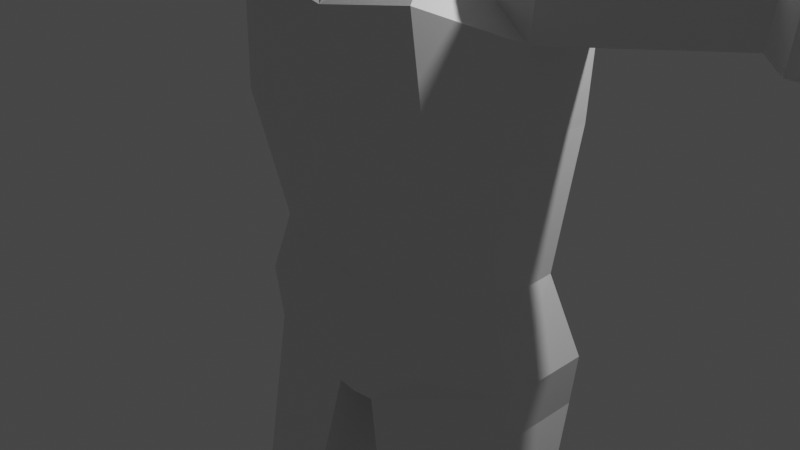 # Source: low_poly.blend  (saved by Blender 2.80.75; exported with 4.5.12 LTS)
import bpy
from mathutils import Matrix  # noqa: F401  (used for matrix-valued properties, if any)

bpy.ops.wm.read_factory_settings(use_empty=True)
scene = bpy.context.scene
scene.name = 'Scene'

# ---- collections
col_collection = bpy.data.collections.new('Collection'); scene.collection.children.link(col_collection)

# ---- materials (node trees are filled in below, after node groups)
mat_material = bpy.data.materials.new('Material')
mat_material.alpha_threshold = 0.0
mat_material.use_transparent_shadow = False
mat_material.line_color = (0.0, 0.0, 0.0, 1.0)

# ---- material node trees
mat_material.use_nodes = True; mat_material.node_tree.nodes.clear()
_N = mat_material.node_tree.nodes; _L = mat_material.node_tree.links
n0 = _N.new('ShaderNodeOutputMaterial'); n0.name = 'Material Output'; n0.location = (300, 300)
n1 = _N.new('ShaderNodeBsdfPrincipled'); n1.name = 'Principled BSDF'; n1.location = (10, 300)
n1.distribution = 'GGX'
n1.subsurface_method = 'BURLEY'
n1.inputs[2].default_value = 0.4
n1.inputs[3].default_value = 1.45
n1.inputs[27].default_value = (0.0, 0.0, 0.0, 1.0)
n1.inputs[28].default_value = 1.0
_L.new(n1.outputs[0], n0.inputs[0])
n0.is_active_output = True

# ---- world
world_world = bpy.data.worlds.new('World'); scene.world = world_world
world_world.use_nodes = True; world_world.node_tree.nodes.clear()
_N = world_world.node_tree.nodes; _L = world_world.node_tree.links
n0 = _N.new('ShaderNodeOutputWorld'); n0.name = 'World Output'; n0.location = (300, 300)
n1 = _N.new('ShaderNodeBackground'); n1.name = 'Background'; n1.location = (10, 300)
n1.inputs[0].default_value = (0.05088, 0.05088, 0.05088, 1.0)
_L.new(n1.outputs[0], n0.inputs[0])
n0.is_active_output = True
world_world.color = (0.05088, 0.05088, 0.05088)
world_world.use_sun_shadow = False
world_world.sun_shadow_jitter_overblur = 0.0

# ---- cameras
cam_camera = bpy.data.cameras.new('Camera')
cam_camera.clip_end = 100.0
cam_camera.ortho_scale = 7.314

# ---- lights
light_light = bpy.data.lights.new('Light', 'POINT')
light_light.transmission_factor = 0.0
light_light.energy = 1000.0
light_light.shadow_soft_size = 0.1
light_light.shadow_maximum_resolution = 0.006
light_light.use_absolute_resolution = True

# ---- meshes
me_cube = bpy.data.meshes.new('Cube')
me_cube.from_pydata([(0.6719, 0.9822, 5.811), (0.5865, 1.056, 3.808), (0.6882, -0.4875, 5.702), (0.685, -0.4718, 3.808), (0.8687, -0.4718, 4.452), (0.8999, -0.3961, 4.948), (0.7703, 1.056, 4.452), (0.7703, 1.056, 4.97), (0.8735, 0.5641, 5.846), (0.8735, -0.05975, 5.846), (0.6492, -0.1234, 3.785), (0.7006, 0.5621, 3.799), (1.0, 0.5671, 4.452), (1.0, -0.05672, 4.452), (1.0, 0.5671, 4.97), (1.0, -0.05672, 4.97), (0.7593, -0.248, 3.079), (0.8107, 0.7059, 3.092), (1.11, -0.9222, 2.587), (0.9529, 1.149, 2.34), (1.929, -0.3161, 3.164), (1.935, 0.6378, 3.177), (1.792, -0.2538, 2.27), (1.807, 0.6378, 2.436), (1.102, -0.4891, -0.3451), (1.04, 0.9079, -0.276), (1.495, -0.2076, -0.2998), (1.515, 0.5824, -0.2466), (1.23, -0.8514, 1.285), (1.657, 0.7532, 1.299), (1.655, -0.4229, 1.285), (1.006, 1.145, 1.299), (5.903, -0.1165, 2.907), (5.905, 0.3956, 2.915), (5.903, -0.1165, 2.504), (5.905, 0.3956, 2.511), (3.698, 0.6403, 3.01), (3.643, 0.6403, 2.572), (3.694, 0.08009, 3.002), (3.64, 0.08009, 2.565), (3.938, 0.7466, 3.068), (3.933, -0.01877, 3.058), (3.866, -0.01877, 2.458), (3.87, 0.7466, 2.468), (6.139, -0.3087, 2.92), (6.141, 0.5857, 2.926), (6.139, -0.3087, 2.524), (6.141, 0.5857, 2.53), (6.571, -0.31, 2.985), (6.574, 0.5845, 2.99), (6.571, -0.31, 2.644), (6.574, 0.5845, 2.65), (7.338, -0.09705, 2.803), (7.339, 0.3684, 2.807), (7.338, -0.09705, 2.612), (7.339, 0.3684, 2.615), (7.502, 0.004803, 2.762), (7.503, 0.2654, 2.764), (7.502, 0.004803, 2.655), (7.503, 0.2654, 2.656), (6.494, -0.6499, 2.888), (6.494, -0.6499, 2.524), (6.625, -0.4062, 2.865), (6.625, -0.4062, 2.548), (6.821, -0.6418, 2.812), (6.821, -0.6418, 2.576), (6.905, -0.4846, 2.797), (6.905, -0.4846, 2.592), (0.9119, -0.6802, -1.159), (0.7824, 1.305, -1.15), (1.795, -0.2693, -1.159), (1.797, 0.7662, -1.145), (0.2405, -0.6266, -1.784), (0.03966, 1.144, -1.77), (1.698, -0.2447, -1.784), (1.7, 0.7977, -1.77), (1.055, -0.2845, -7.42), (0.885, 0.8172, -7.078), (1.998, -0.02275, -7.42), (1.978, 0.6031, -7.078), (1.791, -0.5258, -4.015), (1.792, 0.185, -4.005), (0.5678, 0.4687, -4.005), (0.7174, -0.7848, -4.015), (1.643, -0.6601, -4.497), (0.4791, 0.5395, -4.485), (1.956, 0.1973, -4.485), (0.9711, -0.9725, -4.497), (1.125, -0.2765, -8.152), (1.04, 0.9805, -8.149), (1.998, -0.01479, -8.152), (1.823, 0.8271, -8.149), (1.423, -1.853, -7.739), (2.365, -1.591, -7.739), (1.471, -1.775, -8.092), (2.414, -1.513, -8.092), (2.206, -0.7639, -8.122), (1.263, -1.026, -8.122), (1.252, -1.055, -7.44), (2.195, -0.7935, -7.44), (1.06, -0.2694, -7.808), (2.016, 0.006578, -7.808), (0.9245, 0.9742, -7.623), (1.913, 0.7804, -7.623), (1.436, -1.886, -7.889), (2.429, -1.61, -7.889), (1.236, -1.071, -7.775), (2.23, -0.7948, -7.775), (-0.6719, 0.9822, 5.811), (-0.5865, 1.056, 3.808), (-0.6882, -0.4875, 5.702), (-0.685, -0.4718, 3.808), (-0.8687, -0.4718, 4.452), (-0.8999, -0.3961, 4.948), (-0.7703, 1.056, 4.452), (-0.7703, 1.056, 4.97), (-3.417e-07, 1.087, 3.595), (-3.417e-07, -0.6647, 5.779), (-3.417e-07, -0.8263, 3.287), (-3.417e-07, 1.142, 6.015), (-3.417e-07, 1.394, 4.977), (-3.417e-07, 1.394, 4.459), (-3.417e-07, -0.6925, 4.945), (-3.417e-07, -1.074, 4.409), (-0.8735, 0.5641, 5.846), (-0.8735, -0.05975, 5.846), (-0.6492, -0.1234, 3.785), (-0.7006, 0.5621, 3.799), (-3.417e-07, 0.7594, 3.538), (-3.417e-07, -0.3721, 3.535), (-3.417e-07, 0.5671, 6.121), (-3.417e-07, -0.05672, 6.121), (-1.0, 0.5671, 4.452), (-1.0, -0.05672, 4.452), (-1.0, 0.5671, 4.97), (-1.0, -0.05672, 4.97), (-0.7593, -0.248, 3.079), (-0.8107, 0.7059, 3.092), (-3.417e-07, 0.9033, 2.977), (-3.417e-07, -0.4967, 2.975), (-1.11, -0.9222, 2.587), (-0.9529, 1.149, 2.34), (-3.417e-07, 1.132, 2.326), (-3.417e-07, -0.9517, 2.388), (-1.929, -0.3161, 3.164), (-1.935, 0.6378, 3.177), (-1.792, -0.2538, 2.27), (-1.807, 0.6378, 2.436), (-1.102, -0.4891, -0.3451), (-1.04, 0.9079, -0.276), (-3.417e-07, 1.102, -0.4191), (-3.417e-07, -0.603, -0.5096), (-1.495, -0.2076, -0.2998), (-1.515, 0.5824, -0.2466), (-1.23, -0.8514, 1.285), (-1.657, 0.7532, 1.299), (-1.655, -0.4229, 1.285), (-3.417e-07, -1.071, 1.285), (-1.006, 1.145, 1.299), (-3.417e-07, 1.337, 1.285), (-5.903, -0.1165, 2.907), (-5.905, 0.3956, 2.915), (-5.903, -0.1165, 2.504), (-5.905, 0.3956, 2.511), (-3.698, 0.6403, 3.01), (-3.643, 0.6403, 2.572), (-3.694, 0.08009, 3.002), (-3.64, 0.08009, 2.565), (-3.938, 0.7466, 3.068), (-3.933, -0.01877, 3.058), (-3.866, -0.01877, 2.458), (-3.87, 0.7466, 2.468), (-6.139, -0.3087, 2.92), (-6.141, 0.5857, 2.926), (-6.139, -0.3087, 2.524), (-6.141, 0.5857, 2.53), (-6.571, -0.31, 2.985), (-6.574, 0.5845, 2.99), (-6.571, -0.31, 2.644), (-6.574, 0.5845, 2.65), (-7.338, -0.09705, 2.803), (-7.339, 0.3684, 2.807), (-7.338, -0.09705, 2.612), (-7.339, 0.3684, 2.615), (-7.502, 0.004803, 2.762), (-7.503, 0.2654, 2.764), (-7.502, 0.004803, 2.655), (-7.503, 0.2654, 2.656), (-6.494, -0.6499, 2.888), (-6.494, -0.6499, 2.524), (-6.625, -0.4062, 2.865), (-6.625, -0.4062, 2.548), (-6.821, -0.6418, 2.812), (-6.821, -0.6418, 2.576), (-6.905, -0.4846, 2.797), (-6.905, -0.4846, 2.592), (-0.9119, -0.6802, -1.159), (-0.7824, 1.305, -1.15), (-3.417e-07, 1.433, -1.159), (-3.417e-07, -0.7952, -1.159), (-1.795, -0.2693, -1.159), (-1.797, 0.7662, -1.145), (-0.2405, -0.6266, -1.784), (-0.03966, 1.144, -1.77), (-3.417e-07, 1.212, -1.784), (-3.417e-07, -0.6546, -1.784), (-1.698, -0.2447, -1.784), (-1.7, 0.7977, -1.77), (-1.055, -0.2845, -7.42), (-0.885, 0.8172, -7.078), (-1.998, -0.02275, -7.42), (-1.978, 0.6031, -7.078), (-1.791, -0.5258, -4.015), (-1.792, 0.185, -4.005), (-0.5678, 0.4687, -4.005), (-0.7174, -0.7848, -4.015), (-1.643, -0.6601, -4.497), (-0.4791, 0.5395, -4.485), (-1.956, 0.1973, -4.485), (-0.9711, -0.9725, -4.497), (-1.125, -0.2765, -8.152), (-1.04, 0.9805, -8.149), (-1.998, -0.01479, -8.152), (-1.823, 0.8271, -8.149), (-1.423, -1.853, -7.739), (-2.365, -1.591, -7.739), (-1.471, -1.775, -8.092), (-2.414, -1.513, -8.092), (-2.206, -0.7639, -8.122), (-1.263, -1.026, -8.122), (-1.252, -1.055, -7.44), (-2.195, -0.7935, -7.44), (-1.06, -0.2694, -7.808), (-2.016, 0.006578, -7.808), (-0.9245, 0.9742, -7.623), (-1.913, 0.7804, -7.623), (-1.436, -1.886, -7.889), (-2.429, -1.61, -7.889), (-1.236, -1.071, -7.775), (-2.23, -0.7948, -7.775)], [], [(116, 121, 6, 1), (3, 4, 123, 118), (121, 120, 7, 6), (129, 10, 3, 118), (15, 9, 2, 5), (120, 119, 0, 7), (10, 13, 4, 3), (4, 5, 122, 123), (5, 2, 117, 122), (9, 131, 117, 2), (13, 15, 5, 4), (6, 7, 14, 12), (12, 14, 15, 13), (0, 119, 130, 8), (8, 130, 131, 9), (1, 6, 12, 11), (11, 12, 13, 10), (7, 0, 8, 14), (14, 8, 9, 15), (116, 1, 11, 128), (128, 11, 17, 138), (138, 17, 19, 142), (11, 10, 16, 17), (10, 129, 139, 16), (28, 157, 151, 24), (17, 16, 20, 21), (16, 139, 143, 18), (43, 40, 33, 35), (16, 18, 22, 20), (19, 17, 21, 23), (30, 28, 24, 26), (27, 26, 70, 71), (25, 27, 71, 69), (31, 29, 27, 25), (159, 31, 25, 150), (29, 30, 26, 27), (23, 22, 30, 29), (142, 19, 31, 159), (19, 23, 29, 31), (22, 18, 28, 30), (18, 143, 157, 28), (35, 33, 45, 47), (40, 41, 32, 33), (41, 42, 34, 32), (42, 43, 35, 34), (22, 23, 37, 39), (20, 22, 39, 38), (21, 20, 38, 36), (23, 21, 36, 37), (39, 37, 43, 42), (38, 39, 42, 41), (36, 38, 41, 40), (37, 36, 40, 43), (47, 45, 49, 51), (33, 32, 44, 45), (32, 34, 46, 44), (34, 35, 47, 46), (48, 50, 54, 52), (45, 44, 48, 49), (46, 50, 63, 61), (46, 47, 51, 50), (52, 54, 58, 56), (50, 51, 55, 54), (51, 49, 53, 55), (49, 48, 52, 53), (57, 56, 58, 59), (54, 55, 59, 58), (55, 53, 57, 59), (53, 52, 56, 57), (61, 63, 67, 65), (50, 48, 62, 63), (44, 46, 61, 60), (48, 44, 60, 62), (64, 65, 67, 66), (63, 62, 66, 67), (62, 60, 64, 66), (60, 61, 65, 64), (68, 199, 205, 72), (70, 68, 72, 74), (150, 25, 69, 198), (26, 24, 68, 70), (24, 151, 199, 68), (204, 73, 72, 205), (86, 84, 78, 79), (69, 71, 75, 73), (71, 70, 74, 75), (198, 69, 73, 204), (97, 96, 95, 94), (87, 85, 77, 76), (84, 87, 76, 78), (85, 86, 79, 77), (73, 75, 81, 82), (74, 72, 83, 80), (72, 73, 82, 83), (75, 74, 80, 81), (82, 81, 86, 85), (80, 83, 87, 84), (83, 82, 85, 87), (81, 80, 84, 86), (88, 89, 91, 90), (100, 102, 89, 88), (102, 103, 91, 89), (103, 101, 90, 91), (105, 104, 94, 95), (99, 98, 92, 93), (107, 99, 93, 105), (106, 97, 94, 104), (100, 88, 97, 106), (101, 78, 99, 107), (78, 76, 98, 99), (88, 90, 96, 97), (90, 101, 107, 96), (76, 100, 106, 98), (98, 106, 104, 92), (96, 107, 105, 95), (93, 92, 104, 105), (79, 78, 101, 103), (77, 79, 103, 102), (76, 77, 102, 100), (116, 109, 114, 121), (111, 118, 123, 112), (121, 114, 115, 120), (129, 118, 111, 126), (135, 113, 110, 125), (120, 115, 108, 119), (126, 111, 112, 133), (112, 123, 122, 113), (113, 122, 117, 110), (125, 110, 117, 131), (133, 112, 113, 135), (114, 132, 134, 115), (132, 133, 135, 134), (108, 124, 130, 119), (124, 125, 131, 130), (109, 127, 132, 114), (127, 126, 133, 132), (115, 134, 124, 108), (134, 135, 125, 124), (116, 128, 127, 109), (128, 138, 137, 127), (138, 142, 141, 137), (127, 137, 136, 126), (126, 136, 139, 129), (154, 148, 151, 157), (137, 145, 144, 136), (136, 140, 143, 139), (171, 163, 161, 168), (136, 144, 146, 140), (141, 147, 145, 137), (156, 152, 148, 154), (153, 201, 200, 152), (149, 197, 201, 153), (158, 149, 153, 155), (159, 150, 149, 158), (155, 153, 152, 156), (147, 155, 156, 146), (142, 159, 158, 141), (141, 158, 155, 147), (146, 156, 154, 140), (140, 154, 157, 143), (163, 175, 173, 161), (168, 161, 160, 169), (169, 160, 162, 170), (170, 162, 163, 171), (146, 167, 165, 147), (144, 166, 167, 146), (145, 164, 166, 144), (147, 165, 164, 145), (167, 170, 171, 165), (166, 169, 170, 167), (164, 168, 169, 166), (165, 171, 168, 164), (175, 179, 177, 173), (161, 173, 172, 160), (160, 172, 174, 162), (162, 174, 175, 163), (176, 180, 182, 178), (173, 177, 176, 172), (174, 189, 191, 178), (174, 178, 179, 175), (180, 184, 186, 182), (178, 182, 183, 179), (179, 183, 181, 177), (177, 181, 180, 176), (185, 187, 186, 184), (182, 186, 187, 183), (183, 187, 185, 181), (181, 185, 184, 180), (189, 193, 195, 191), (178, 191, 190, 176), (172, 188, 189, 174), (176, 190, 188, 172), (192, 194, 195, 193), (191, 195, 194, 190), (190, 194, 192, 188), (188, 192, 193, 189), (196, 202, 205, 199), (200, 206, 202, 196), (150, 198, 197, 149), (152, 200, 196, 148), (148, 196, 199, 151), (204, 205, 202, 203), (218, 211, 210, 216), (197, 203, 207, 201), (201, 207, 206, 200), (198, 204, 203, 197), (229, 226, 227, 228), (219, 208, 209, 217), (216, 210, 208, 219), (217, 209, 211, 218), (203, 214, 213, 207), (206, 212, 215, 202), (202, 215, 214, 203), (207, 213, 212, 206), (214, 217, 218, 213), (212, 216, 219, 215), (215, 219, 217, 214), (213, 218, 216, 212), (220, 222, 223, 221), (232, 220, 221, 234), (234, 221, 223, 235), (235, 223, 222, 233), (237, 227, 226, 236), (231, 225, 224, 230), (239, 237, 225, 231), (238, 236, 226, 229), (232, 238, 229, 220), (233, 239, 231, 210), (210, 231, 230, 208), (220, 229, 228, 222), (222, 228, 239, 233), (208, 230, 238, 232), (230, 224, 236, 238), (228, 227, 237, 239), (225, 237, 236, 224), (211, 235, 233, 210), (209, 234, 235, 211), (208, 232, 234, 209)])
_uv = me_cube.uv_layers.new(name='UVMap')
_uv.uv.foreach_set('vector', [0.625, 0.625, 0.7083, 0.625, 0.7083, 0.75, 0.625, 0.75, 0.375, 0.25, 0.4583, 0.25, 0.4583, 0.375, 0.375, 0.375, 0.7083, 0.625, 0.7917, 0.625, 0.7917, 0.75, 0.7083, 0.75, 0.5, 0.9167, 0.625, 0.9167, 0.625, 1.0, 0.5, 1.0, 0.2917, 0.6667, 0.375, 0.6667, 0.375, 0.75, 0.2917, 0.75, 0.7917, 0.625, 0.875, 0.625, 0.875, 0.75, 0.7917, 0.75, 0.125, 0.6667, 0.2083, 0.6667, 0.2083, 0.75, 0.125, 0.75, 0.4583, 0.25, 0.5417, 0.25, 0.5417, 0.375, 0.4583, 0.375, 0.5417, 0.25, 0.625, 0.25, 0.625, 0.375, 0.5417, 0.375, 0.375, 0.1667, 0.5, 0.1667, 0.5, 0.25, 0.375, 0.25, 0.2083, 0.6667, 0.2917, 0.6667, 0.2917, 0.75, 0.2083, 0.75, 0.2083, 0.5, 0.2917, 0.5, 0.2917, 0.5833, 0.2083, 0.5833, 0.2083, 0.5833, 0.2917, 0.5833, 0.2917, 0.6667, 0.2083, 0.6667, 0.375, 0.0, 0.5, 0.0, 0.5, 0.08333, 0.375, 0.08333, 0.375, 0.08333, 0.5, 0.08333, 0.5, 0.1667, 0.375, 0.1667, 0.125, 0.5, 0.2083, 0.5, 0.2083, 0.5833, 0.125, 0.5833, 0.125, 0.5833, 0.2083, 0.5833, 0.2083, 0.6667, 0.125, 0.6667, 0.2917, 0.5, 0.375, 0.5, 0.375, 0.5833, 0.2917, 0.5833, 0.2917, 0.5833, 0.375, 0.5833, 0.375, 0.6667, 0.2917, 0.6667, 0.5, 0.75, 0.625, 0.75, 0.625, 0.8333, 0.5, 0.8333, 0.5, 0.8333, 0.625, 0.8333, 0.625, 0.8333, 0.5, 0.8333, 0.5, 0.8333, 0.625, 0.8333, 0.625, 0.8333, 0.5, 0.8333, 0.125, 0.5833, 0.125, 0.6667, 0.125, 0.6667, 0.125, 0.5833, 0.625, 0.9167, 0.5, 0.9167, 0.5, 0.9167, 0.625, 0.9167, 0.625, 0.9167, 0.5, 0.9167, 0.5, 0.9167, 0.625, 0.9167, 0.125, 0.5833, 0.125, 0.6667, 0.125, 0.6667, 0.125, 0.5833, 0.625, 0.9167, 0.5, 0.9167, 0.5, 0.9167, 0.625, 0.9167, 0.625, 0.8333, 0.625, 0.8333, 0.625, 0.8333, 0.625, 0.8333, 0.625, 0.9167, 0.625, 0.9167, 0.625, 0.9167, 0.625, 0.9167, 0.625, 0.8333, 0.625, 0.8333, 0.625, 0.8333, 0.625, 0.8333, 0.625, 0.9167, 0.625, 0.9167, 0.625, 0.9167, 0.625, 0.9167, 0.125, 0.5833, 0.125, 0.6667, 0.125, 0.6667, 0.125, 0.5833, 0.625, 0.8333, 0.625, 0.8333, 0.625, 0.8333, 0.5806, 0.8333, 0.625, 0.8333, 0.625, 0.8333, 0.625, 0.8333, 0.625, 0.8333, 0.5, 0.8333, 0.625, 0.8333, 0.625, 0.8333, 0.5, 0.8333, 0.125, 0.5833, 0.125, 0.6667, 0.125, 0.6667, 0.125, 0.5833, 0.125, 0.5833, 0.125, 0.6667, 0.125, 0.6667, 0.125, 0.5833, 0.5, 0.8333, 0.625, 0.8333, 0.625, 0.8333, 0.5, 0.8333, 0.625, 0.8333, 0.625, 0.8333, 0.625, 0.8333, 0.625, 0.8333, 0.625, 0.9167, 0.625, 0.9167, 0.625, 0.9167, 0.625, 0.9167, 0.625, 0.9167, 0.5, 0.9167, 0.5, 0.9167, 0.625, 0.9167, 0.625, 0.8333, 0.625, 0.8333, 0.625, 0.8333, 0.625, 0.8333, 0.125, 0.5833, 0.125, 0.6667, 0.125, 0.6667, 0.125, 0.5833, 0.625, 0.9167, 0.625, 0.9167, 0.625, 0.9167, 0.625, 0.9167, 0.125, 0.6667, 0.125, 0.5833, 0.125, 0.5833, 0.125, 0.6667, 0.125, 0.6667, 0.125, 0.5833, 0.125, 0.5833, 0.125, 0.6667, 0.625, 0.9167, 0.625, 0.9167, 0.625, 0.9167, 0.625, 0.9167, 0.125, 0.5833, 0.125, 0.6667, 0.125, 0.6667, 0.125, 0.5833, 0.625, 0.8333, 0.625, 0.8333, 0.625, 0.8333, 0.625, 0.8333, 0.125, 0.6667, 0.125, 0.5833, 0.125, 0.5833, 0.125, 0.6667, 0.625, 0.9167, 0.625, 0.9167, 0.625, 0.9167, 0.625, 0.9167, 0.125, 0.5833, 0.125, 0.6667, 0.125, 0.6667, 0.125, 0.5833, 0.625, 0.8333, 0.625, 0.8333, 0.625, 0.8333, 0.625, 0.8333, 0.625, 0.8333, 0.625, 0.8333, 0.625, 0.8333, 0.625, 0.8333, 0.125, 0.5833, 0.125, 0.6667, 0.125, 0.6667, 0.125, 0.5833, 0.625, 0.9167, 0.625, 0.9167, 0.625, 0.9167, 0.625, 0.9167, 0.125, 0.6667, 0.125, 0.5833, 0.125, 0.5833, 0.125, 0.6667, 0.625, 0.9167, 0.625, 0.9167, 0.625, 0.9167, 0.625, 0.9167, 0.125, 0.5833, 0.125, 0.6667, 0.125, 0.6667, 0.125, 0.5833, 0.125, 0.6667, 0.125, 0.6667, 0.125, 0.6667, 0.125, 0.6667, 0.125, 0.6667, 0.125, 0.5833, 0.125, 0.5833, 0.125, 0.6667, 0.625, 0.9167, 0.625, 0.9167, 0.625, 0.9167, 0.625, 0.9167, 0.125, 0.6667, 0.125, 0.5833, 0.125, 0.5833, 0.125, 0.6667, 0.625, 0.8333, 0.625, 0.8333, 0.625, 0.8333, 0.625, 0.8333, 0.125, 0.5833, 0.125, 0.6667, 0.125, 0.6667, 0.125, 0.5833, 0.125, 0.5833, 0.125, 0.6667, 0.125, 0.6667, 0.125, 0.5833, 0.125, 0.6667, 0.125, 0.5833, 0.125, 0.5833, 0.125, 0.6667, 0.625, 0.8333, 0.625, 0.8333, 0.625, 0.8333, 0.625, 0.8333, 0.125, 0.5833, 0.125, 0.6667, 0.125, 0.6667, 0.125, 0.5833, 0.125, 0.6667, 0.125, 0.6667, 0.125, 0.6667, 0.125, 0.6667, 0.625, 0.9167, 0.625, 0.9167, 0.625, 0.9167, 0.625, 0.9167, 0.625, 0.9167, 0.625, 0.9167, 0.625, 0.9167, 0.625, 0.9167, 0.125, 0.6667, 0.125, 0.6667, 0.125, 0.6667, 0.125, 0.6667, 0.625, 0.9167, 0.625, 0.9167, 0.625, 0.9167, 0.625, 0.9167, 0.625, 0.9167, 0.625, 0.9167, 0.625, 0.9167, 0.625, 0.9167, 0.125, 0.6667, 0.125, 0.6667, 0.125, 0.6667, 0.125, 0.6667, 0.625, 0.9167, 0.625, 0.9167, 0.625, 0.9167, 0.625, 0.9167, 0.5806, 0.9167, 0.5, 0.9167, 0.5, 0.9167, 0.625, 0.9167, 0.625, 0.9167, 0.5806, 0.9167, 0.625, 0.9167, 0.625, 0.9167, 0.5, 0.8333, 0.625, 0.8333, 0.5806, 0.8333, 0.5, 0.8333, 0.625, 0.9167, 0.625, 0.9167, 0.5806, 0.9167, 0.625, 0.9167, 0.625, 0.9167, 0.5, 0.9167, 0.5, 0.9167, 0.5806, 0.9167, 0.5, 0.8391, 0.625, 0.8333, 0.625, 0.9167, 0.5, 0.9167, 0.125, 0.5833, 0.125, 0.6667, 0.125, 0.6667, 0.125, 0.5833, 0.5806, 0.8333, 0.625, 0.8333, 0.625, 0.8333, 0.625, 0.8333, 0.125, 0.5833, 0.125, 0.6667, 0.125, 0.6667, 0.125, 0.5833, 0.5, 0.8333, 0.5806, 0.8333, 0.625, 0.8333, 0.5, 0.8391, 0.625, 0.9167, 0.625, 0.9167, 0.625, 0.9167, 0.625, 0.9167, 0.625, 0.9167, 0.625, 0.8333, 0.625, 0.8333, 0.625, 0.9167, 0.625, 0.9167, 0.625, 0.9167, 0.625, 0.9167, 0.625, 0.9167, 0.625, 0.8333, 0.625, 0.8333, 0.625, 0.8333, 0.625, 0.8333, 0.625, 0.8333, 0.625, 0.8333, 0.625, 0.8333, 0.625, 0.8333, 0.625, 0.9167, 0.625, 0.9167, 0.625, 0.9167, 0.625, 0.9167, 0.625, 0.9167, 0.625, 0.8333, 0.625, 0.8333, 0.625, 0.9167, 0.125, 0.5833, 0.125, 0.6667, 0.125, 0.6667, 0.125, 0.5833, 0.625, 0.8333, 0.625, 0.8333, 0.625, 0.8333, 0.625, 0.8333, 0.625, 0.9167, 0.625, 0.9167, 0.625, 0.9167, 0.625, 0.9167, 0.625, 0.9167, 0.625, 0.8333, 0.625, 0.8333, 0.625, 0.9167, 0.125, 0.5833, 0.125, 0.6667, 0.125, 0.6667, 0.125, 0.5833, 0.625, 0.9167, 0.625, 0.8333, 0.625, 0.8333, 0.625, 0.9167, 0.625, 0.9167, 0.625, 0.8333, 0.625, 0.8333, 0.625, 0.9167, 0.625, 0.8333, 0.625, 0.8333, 0.625, 0.8333, 0.625, 0.8333, 0.125, 0.5833, 0.125, 0.6667, 0.125, 0.6667, 0.125, 0.5833, 0.625, 0.9167, 0.625, 0.9167, 0.625, 0.9167, 0.625, 0.9167, 0.625, 0.9167, 0.625, 0.9167, 0.625, 0.9167, 0.625, 0.9167, 0.125, 0.6667, 0.125, 0.6667, 0.125, 0.6667, 0.125, 0.6667, 0.625, 0.9167, 0.625, 0.9167, 0.625, 0.9167, 0.625, 0.9167, 0.625, 0.9167, 0.625, 0.9167, 0.625, 0.9167, 0.625, 0.9167, 0.125, 0.6667, 0.125, 0.6667, 0.125, 0.6667, 0.125, 0.6667, 0.625, 0.9167, 0.625, 0.9167, 0.625, 0.9167, 0.625, 0.9167, 0.625, 0.9167, 0.625, 0.9167, 0.625, 0.9167, 0.625, 0.9167, 0.125, 0.6667, 0.125, 0.6667, 0.125, 0.6667, 0.125, 0.6667, 0.625, 0.9167, 0.625, 0.9167, 0.625, 0.9167, 0.625, 0.9167, 0.625, 0.9167, 0.625, 0.9167, 0.625, 0.9167, 0.625, 0.9167, 0.125, 0.6667, 0.125, 0.6667, 0.125, 0.6667, 0.125, 0.6667, 0.625, 0.9167, 0.625, 0.9167, 0.625, 0.9167, 0.625, 0.9167, 0.125, 0.5833, 0.125, 0.6667, 0.125, 0.6667, 0.125, 0.5833, 0.625, 0.8333, 0.625, 0.8333, 0.625, 0.8333, 0.625, 0.8333, 0.625, 0.9167, 0.625, 0.8333, 0.625, 0.8333, 0.625, 0.9167, 0.625, 0.625, 0.625, 0.75, 0.7083, 0.75, 0.7083, 0.625, 0.375, 0.25, 0.375, 0.375, 0.4583, 0.375, 0.4583, 0.25, 0.7083, 0.625, 0.7083, 0.75, 0.7917, 0.75, 0.7917, 0.625, 0.5, 0.9167, 0.5, 1.0, 0.625, 1.0, 0.625, 0.9167, 0.2917, 0.6667, 0.2917, 0.75, 0.375, 0.75, 0.375, 0.6667, 0.7917, 0.625, 0.7917, 0.75, 0.875, 0.75, 0.875, 0.625, 0.125, 0.6667, 0.125, 0.75, 0.2083, 0.75, 0.2083, 0.6667, 0.4583, 0.25, 0.4583, 0.375, 0.5417, 0.375, 0.5417, 0.25, 0.5417, 0.25, 0.5417, 0.375, 0.625, 0.375, 0.625, 0.25, 0.375, 0.1667, 0.375, 0.25, 0.5, 0.25, 0.5, 0.1667, 0.2083, 0.6667, 0.2083, 0.75, 0.2917, 0.75, 0.2917, 0.6667, 0.2083, 0.5, 0.2083, 0.5833, 0.2917, 0.5833, 0.2917, 0.5, 0.2083, 0.5833, 0.2083, 0.6667, 0.2917, 0.6667, 0.2917, 0.5833, 0.375, 0.0, 0.375, 0.08333, 0.5, 0.08333, 0.5, 0.0, 0.375, 0.08333, 0.375, 0.1667, 0.5, 0.1667, 0.5, 0.08333, 0.125, 0.5, 0.125, 0.5833, 0.2083, 0.5833, 0.2083, 0.5, 0.125, 0.5833, 0.125, 0.6667, 0.2083, 0.6667, 0.2083, 0.5833, 0.2917, 0.5, 0.2917, 0.5833, 0.375, 0.5833, 0.375, 0.5, 0.2917, 0.5833, 0.2917, 0.6667, 0.375, 0.6667, 0.375, 0.5833, 0.5, 0.75, 0.5, 0.8333, 0.625, 0.8333, 0.625, 0.75, 0.5, 0.8333, 0.5, 0.8333, 0.625, 0.8333, 0.625, 0.8333, 0.5, 0.8333, 0.5, 0.8333, 0.625, 0.8333, 0.625, 0.8333, 0.125, 0.5833, 0.125, 0.5833, 0.125, 0.6667, 0.125, 0.6667, 0.625, 0.9167, 0.625, 0.9167, 0.5, 0.9167, 0.5, 0.9167, 0.625, 0.9167, 0.625, 0.9167, 0.5, 0.9167, 0.5, 0.9167, 0.125, 0.5833, 0.125, 0.5833, 0.125, 0.6667, 0.125, 0.6667, 0.625, 0.9167, 0.625, 0.9167, 0.5, 0.9167, 0.5, 0.9167, 0.625, 0.8333, 0.625, 0.8333, 0.625, 0.8333, 0.625, 0.8333, 0.625, 0.9167, 0.625, 0.9167, 0.625, 0.9167, 0.625, 0.9167, 0.625, 0.8333, 0.625, 0.8333, 0.625, 0.8333, 0.625, 0.8333, 0.625, 0.9167, 0.625, 0.9167, 0.625, 0.9167, 0.625, 0.9167, 0.125, 0.5833, 0.125, 0.5833, 0.125, 0.6667, 0.125, 0.6667, 0.625, 0.8333, 0.5806, 0.8333, 0.625, 0.8333, 0.625, 0.8333, 0.625, 0.8333, 0.625, 0.8333, 0.625, 0.8333, 0.625, 0.8333, 0.5, 0.8333, 0.5, 0.8333, 0.625, 0.8333, 0.625, 0.8333, 0.125, 0.5833, 0.125, 0.5833, 0.125, 0.6667, 0.125, 0.6667, 0.125, 0.5833, 0.125, 0.5833, 0.125, 0.6667, 0.125, 0.6667, 0.5, 0.8333, 0.5, 0.8333, 0.625, 0.8333, 0.625, 0.8333, 0.625, 0.8333, 0.625, 0.8333, 0.625, 0.8333, 0.625, 0.8333, 0.625, 0.9167, 0.625, 0.9167, 0.625, 0.9167, 0.625, 0.9167, 0.625, 0.9167, 0.625, 0.9167, 0.5, 0.9167, 0.5, 0.9167, 0.625, 0.8333, 0.625, 0.8333, 0.625, 0.8333, 0.625, 0.8333, 0.125, 0.5833, 0.125, 0.5833, 0.125, 0.6667, 0.125, 0.6667, 0.625, 0.9167, 0.625, 0.9167, 0.625, 0.9167, 0.625, 0.9167, 0.125, 0.6667, 0.125, 0.6667, 0.125, 0.5833, 0.125, 0.5833, 0.125, 0.6667, 0.125, 0.6667, 0.125, 0.5833, 0.125, 0.5833, 0.625, 0.9167, 0.625, 0.9167, 0.625, 0.9167, 0.625, 0.9167, 0.125, 0.5833, 0.125, 0.5833, 0.125, 0.6667, 0.125, 0.6667, 0.625, 0.8333, 0.625, 0.8333, 0.625, 0.8333, 0.625, 0.8333, 0.125, 0.6667, 0.125, 0.6667, 0.125, 0.5833, 0.125, 0.5833, 0.625, 0.9167, 0.625, 0.9167, 0.625, 0.9167, 0.625, 0.9167, 0.125, 0.5833, 0.125, 0.5833, 0.125, 0.6667, 0.125, 0.6667, 0.625, 0.8333, 0.625, 0.8333, 0.625, 0.8333, 0.625, 0.8333, 0.625, 0.8333, 0.625, 0.8333, 0.625, 0.8333, 0.625, 0.8333, 0.125, 0.5833, 0.125, 0.5833, 0.125, 0.6667, 0.125, 0.6667, 0.625, 0.9167, 0.625, 0.9167, 0.625, 0.9167, 0.625, 0.9167, 0.125, 0.6667, 0.125, 0.6667, 0.125, 0.5833, 0.125, 0.5833, 0.625, 0.9167, 0.625, 0.9167, 0.625, 0.9167, 0.625, 0.9167, 0.125, 0.5833, 0.125, 0.5833, 0.125, 0.6667, 0.125, 0.6667, 0.125, 0.6667, 0.125, 0.6667, 0.125, 0.6667, 0.125, 0.6667, 0.125, 0.6667, 0.125, 0.6667, 0.125, 0.5833, 0.125, 0.5833, 0.625, 0.9167, 0.625, 0.9167, 0.625, 0.9167, 0.625, 0.9167, 0.125, 0.6667, 0.125, 0.6667, 0.125, 0.5833, 0.125, 0.5833, 0.625, 0.8333, 0.625, 0.8333, 0.625, 0.8333, 0.625, 0.8333, 0.125, 0.5833, 0.125, 0.5833, 0.125, 0.6667, 0.125, 0.6667, 0.125, 0.5833, 0.125, 0.5833, 0.125, 0.6667, 0.125, 0.6667, 0.125, 0.6667, 0.125, 0.6667, 0.125, 0.5833, 0.125, 0.5833, 0.625, 0.8333, 0.625, 0.8333, 0.625, 0.8333, 0.625, 0.8333, 0.125, 0.5833, 0.125, 0.5833, 0.125, 0.6667, 0.125, 0.6667, 0.125, 0.6667, 0.125, 0.6667, 0.125, 0.6667, 0.125, 0.6667, 0.625, 0.9167, 0.625, 0.9167, 0.625, 0.9167, 0.625, 0.9167, 0.625, 0.9167, 0.625, 0.9167, 0.625, 0.9167, 0.625, 0.9167, 0.125, 0.6667, 0.125, 0.6667, 0.125, 0.6667, 0.125, 0.6667, 0.625, 0.9167, 0.625, 0.9167, 0.625, 0.9167, 0.625, 0.9167, 0.625, 0.9167, 0.625, 0.9167, 0.625, 0.9167, 0.625, 0.9167, 0.125, 0.6667, 0.125, 0.6667, 0.125, 0.6667, 0.125, 0.6667, 0.625, 0.9167, 0.625, 0.9167, 0.625, 0.9167, 0.625, 0.9167, 0.5806, 0.9167, 0.625, 0.9167, 0.5, 0.9167, 0.5, 0.9167, 0.625, 0.9167, 0.625, 0.9167, 0.625, 0.9167, 0.5806, 0.9167, 0.5, 0.8333, 0.5, 0.8333, 0.5806, 0.8333, 0.625, 0.8333, 0.625, 0.9167, 0.625, 0.9167, 0.5806, 0.9167, 0.625, 0.9167, 0.625, 0.9167, 0.5806, 0.9167, 0.5, 0.9167, 0.5, 0.9167, 0.5, 0.8391, 0.5, 0.9167, 0.625, 0.9167, 0.625, 0.8333, 0.125, 0.5833, 0.125, 0.5833, 0.125, 0.6667, 0.125, 0.6667, 0.5806, 0.8333, 0.625, 0.8333, 0.625, 0.8333, 0.625, 0.8333, 0.125, 0.5833, 0.125, 0.5833, 0.125, 0.6667, 0.125, 0.6667, 0.5, 0.8333, 0.5, 0.8391, 0.625, 0.8333, 0.5806, 0.8333, 0.625, 0.9167, 0.625, 0.9167, 0.625, 0.9167, 0.625, 0.9167, 0.625, 0.9167, 0.625, 0.9167, 0.625, 0.8333, 0.625, 0.8333, 0.625, 0.9167, 0.625, 0.9167, 0.625, 0.9167, 0.625, 0.9167, 0.625, 0.8333, 0.625, 0.8333, 0.625, 0.8333, 0.625, 0.8333, 0.625, 0.8333, 0.625, 0.8333, 0.625, 0.8333, 0.625, 0.8333, 0.625, 0.9167, 0.625, 0.9167, 0.625, 0.9167, 0.625, 0.9167, 0.625, 0.9167, 0.625, 0.9167, 0.625, 0.8333, 0.625, 0.8333, 0.125, 0.5833, 0.125, 0.5833, 0.125, 0.6667, 0.125, 0.6667, 0.625, 0.8333, 0.625, 0.8333, 0.625, 0.8333, 0.625, 0.8333, 0.625, 0.9167, 0.625, 0.9167, 0.625, 0.9167, 0.625, 0.9167, 0.625, 0.9167, 0.625, 0.9167, 0.625, 0.8333, 0.625, 0.8333, 0.125, 0.5833, 0.125, 0.5833, 0.125, 0.6667, 0.125, 0.6667, 0.625, 0.9167, 0.625, 0.9167, 0.625, 0.8333, 0.625, 0.8333, 0.625, 0.9167, 0.625, 0.9167, 0.625, 0.8333, 0.625, 0.8333, 0.625, 0.8333, 0.625, 0.8333, 0.625, 0.8333, 0.625, 0.8333, 0.125, 0.5833, 0.125, 0.5833, 0.125, 0.6667, 0.125, 0.6667, 0.625, 0.9167, 0.625, 0.9167, 0.625, 0.9167, 0.625, 0.9167, 0.625, 0.9167, 0.625, 0.9167, 0.625, 0.9167, 0.625, 0.9167, 0.125, 0.6667, 0.125, 0.6667, 0.125, 0.6667, 0.125, 0.6667, 0.625, 0.9167, 0.625, 0.9167, 0.625, 0.9167, 0.625, 0.9167, 0.625, 0.9167, 0.625, 0.9167, 0.625, 0.9167, 0.625, 0.9167, 0.125, 0.6667, 0.125, 0.6667, 0.125, 0.6667, 0.125, 0.6667, 0.625, 0.9167, 0.625, 0.9167, 0.625, 0.9167, 0.625, 0.9167, 0.625, 0.9167, 0.625, 0.9167, 0.625, 0.9167, 0.625, 0.9167, 0.125, 0.6667, 0.125, 0.6667, 0.125, 0.6667, 0.125, 0.6667, 0.625, 0.9167, 0.625, 0.9167, 0.625, 0.9167, 0.625, 0.9167, 0.625, 0.9167, 0.625, 0.9167, 0.625, 0.9167, 0.625, 0.9167, 0.125, 0.6667, 0.125, 0.6667, 0.125, 0.6667, 0.125, 0.6667, 0.625, 0.9167, 0.625, 0.9167, 0.625, 0.9167, 0.625, 0.9167, 0.125, 0.5833, 0.125, 0.5833, 0.125, 0.6667, 0.125, 0.6667, 0.625, 0.8333, 0.625, 0.8333, 0.625, 0.8333, 0.625, 0.8333, 0.625, 0.9167, 0.625, 0.9167, 0.625, 0.8333, 0.625, 0.8333])
me_cube.materials.append(mat_material)
me_cube.use_remesh_preserve_volume = False
me_cube.use_remesh_preserve_attributes = False
me_cube.use_mirror_vertex_groups = False
me_cube.update()
arm_armature = bpy.data.armatures.new('Armature')  # bones are not reproduced

# ---- objects
ob_cube = bpy.data.objects.new('Cube', me_cube)
ob_light = bpy.data.objects.new('Light', light_light)
ob_camera = bpy.data.objects.new('Camera', cam_camera)
ob_armature = bpy.data.objects.new('Armature', arm_armature)

# ---- transforms, parenting, visibility, modifiers, constraints
ob_cube.location = (0.0, 0.0, 0.0)
ob_cube.lock_rotations_4d = False
ob_cube.empty_display_type = 'ARROWS'
ob_cube.lineart.crease_threshold = 0.0
ob_light.location = (4.076, 1.005, 5.904)
ob_light.rotation_euler = (0.6503, 0.05522, 1.866)
ob_light.lock_rotations_4d = False
ob_light.empty_display_type = 'ARROWS'
ob_light.color = (0.0, 0.0, 0.0, 0.0)
ob_light.lineart.crease_threshold = 0.0
ob_camera.location = (7.359, -6.926, 4.958)
ob_camera.rotation_euler = (1.109, 0.0, 0.8149)
ob_camera.lock_rotations_4d = False
ob_camera.empty_display_type = 'ARROWS'
ob_camera.color = (0.0, 0.0, 0.0, 0.0)
ob_camera.display_type = 'WIRE'
ob_camera.lineart.crease_threshold = 0.0
ob_armature.location = (0.0, 0.0, 0.0)
ob_armature.show_in_front = True
ob_armature.lineart.crease_threshold = 0.0

# ---- collection membership
col_collection.objects.link(ob_cube)
col_collection.objects.link(ob_light)
col_collection.objects.link(ob_camera)
col_collection.objects.link(ob_armature)

# ---- scene / render settings (as saved in the file)
scene.camera = ob_camera
scene.frame_start = 1; scene.frame_end = 250; scene.frame_set(123)
scene.render.engine = 'BLENDER_EEVEE_NEXT'
scene.cycles.use_denoising = False
scene.cycles.samples = 128
scene.cycles.sampling_pattern = 'TABULATED_SOBOL'
scene.cycles.use_adaptive_sampling = False
scene.cycles.use_light_tree = False
scene.view_settings.view_transform = 'Filmic'
bpy.context.view_layer.update()
